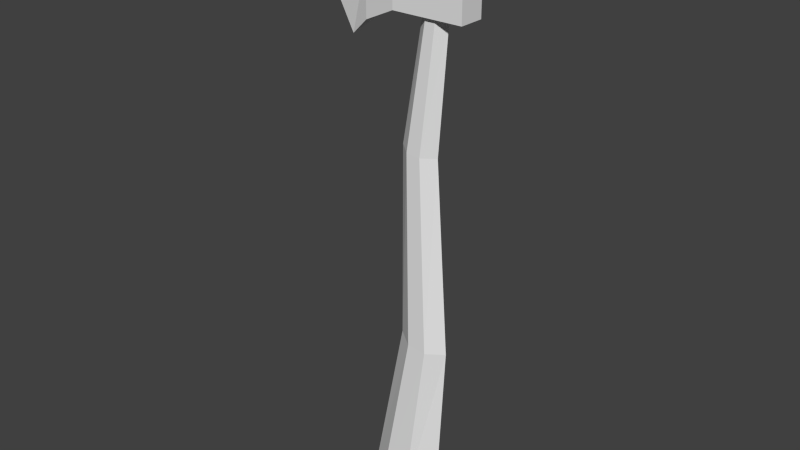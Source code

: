 # Source: ImportData_WoodAxe.blend  (saved by Blender 2.67.0; exported with 4.5.12 LTS)
import bpy
from mathutils import Matrix  # noqa: F401  (used for matrix-valued properties, if any)

bpy.ops.wm.read_factory_settings(use_empty=True)
scene = bpy.context.scene
scene.name = 'Scene'

# ---- collections
col_collection_1 = bpy.data.collections.new('Collection 1'); scene.collection.children.link(col_collection_1)

# ---- world
world_world = bpy.data.worlds.new('World'); scene.world = world_world
world_world.color = (0.05088, 0.05088, 0.05088)
world_world.use_sun_shadow = False
world_world.sun_shadow_jitter_overblur = 0.0
world_world.cycles.sampling_method = 'MANUAL'
world_world.cycles.sample_map_resolution = 256

# ---- meshes
me_cube_001 = bpy.data.meshes.new('Cube.001')
me_cube_001.from_pydata([(-0.2618, -0.06633, -0.1693), (-0.2618, 0.06633, -0.1693), (0.1029, 0.06633, -0.1693), (0.1029, -0.06633, -0.1693), (-0.2618, -0.06633, 0.1689), (-0.2618, 0.06633, 0.1689), (0.1029, 0.06633, 0.1689), (0.1029, -0.06633, 0.1689), (-0.4354, -0.03737, -0.2488), (-0.4354, 0.03737, -0.2488), (-0.4354, -0.03737, 0.2484), (-0.4354, 0.03737, 0.2484), (-0.5451, 6.712e-11, -0.34), (-0.5451, 6.712e-11, 0.3396), (-0.6526, 6.712e-11, -0.1376), (-0.6537, 1.326e-09, 0.1317), (-0.1012, -0.04422, 0.1678), (-0.1095, 0.04422, 0.1678), (-0.04895, 0.04422, 0.1678), (-0.04895, -0.04422, 0.1678), (-0.1495, 0.0, 0.1678), (-0.009362, 0.0, 0.1678), (-0.1046, -0.05009, 0.2089), (-0.1124, 0.05009, 0.2089), (-0.04545, 0.05009, 0.2089), (-0.04545, -0.05009, 0.2089), (-0.1594, 2.513e-17, 0.2089), (0.007539, 2.513e-17, 0.2089), (-0.1012, -0.04457, -0.1693), (-0.1095, 0.04457, -0.1693), (-0.0494, 0.04457, -0.1693), (-0.0494, -0.04457, -0.1693), (-0.1499, 0.0, -0.1693), (-0.008997, 0.0, -0.1693), (-0.1884, -0.05948, -0.8039), (-0.2001, 0.05948, -0.8027), (-0.1153, 0.05948, -0.8114), (-0.1153, -0.05948, -0.8114), (-0.2572, -1.395e-08, -0.7968), (-0.05826, -1.447e-08, -0.8173), (-0.166, -0.06971, -1.804), (-0.1819, 0.06971, -1.802), (-0.06708, 0.06971, -1.814), (-0.06708, -0.06971, -1.814), (-0.2591, -3.567e-08, -1.794), (0.01014, -3.667e-08, -1.822), (-0.3237, -0.09046, -2.723), (-0.3464, 0.09046, -2.715), (-0.1819, 0.09046, -2.771), (-0.1819, -0.09046, -2.771), (-0.4264, -4.318e-08, -2.637), (-0.0406, -4.981e-08, -2.768), (-0.4354, -0.03737, -0.0001908), (-0.4354, 0.03737, -0.0001908)], [(46, 47), (48, 49), (0, 32), (1, 32), (3, 33), (2, 33), (5, 20), (4, 20), (7, 21), (6, 21), (15, 52), (14, 52), (10, 15), (8, 14), (9, 14), (14, 53), (15, 53), (11, 15), (4, 52), (0, 52), (5, 53), (1, 53)], [(0, 4, 10, 52, 8), (5, 6, 2, 1), (6, 7, 3, 2), (7, 4, 0, 3), (37, 34, 40, 43), (4, 7, 19, 16), (8, 52, 10, 13, 15, 14, 12), (4, 5, 11, 10), (5, 1, 9, 53, 11), (1, 0, 8, 9), (11, 53, 9, 12, 14, 15, 13), (9, 8, 12), (10, 11, 13), (18, 17, 23, 24), (6, 5, 17, 18), (5, 4, 16, 20, 17), (7, 6, 18, 21, 19), (25, 27, 24, 23, 26, 22), (20, 16, 22, 26), (16, 19, 25, 22), (17, 20, 26, 23), (19, 21, 27, 25), (21, 18, 24, 27), (28, 32, 38, 34), (1, 29, 32, 28, 0), (2, 30, 29, 1), (3, 31, 33, 30, 2), (0, 28, 31, 3), (31, 28, 34, 37), (32, 29, 35, 38), (33, 31, 37, 39), (30, 33, 39, 36), (29, 30, 36, 35), (43, 40, 46, 49), (36, 39, 45, 42), (38, 35, 41, 44), (39, 37, 43, 45), (34, 38, 44, 40), (35, 36, 42, 41), (46, 50, 47, 48, 51, 49), (42, 45, 51, 48), (44, 41, 47, 50), (45, 43, 49, 51), (40, 44, 50, 46), (41, 42, 48, 47)])
_uv = me_cube_001.uv_layers.new(name='UVMap')
_uv.uv.foreach_set('vector', [0.6328, 0.4531, 0.6328, 0.6172, 0.5742, 0.6172, 0.5742, 0.5352, 0.5742, 0.4531, 0.6328, 0.6172, 0.7578, 0.6172, 0.7578, 0.4531, 0.6328, 0.4531, 0.8086, 0.6172, 0.7578, 0.6172, 0.7578, 0.4531, 0.8086, 0.4531, 0.7578, 0.6172, 0.6328, 0.6172, 0.6328, 0.4531, 0.7578, 0.4531, 0.08203, 0.75, 0.04297, 0.75, 0.04297, 0.3672, 0.08203, 0.3672, 0.6328, 0.6172, 0.7578, 0.6172, 0.7109, 0.625, 0.6914, 0.625, 0.5742, 0.4531, 0.5742, 0.5352, 0.5742, 0.6172, 0.5508, 0.6406, 0.5078, 0.5977, 0.5078, 0.4727, 0.5508, 0.4297, 0.6328, 0.6172, 0.6328, 0.6641, 0.5742, 0.6641, 0.5742, 0.6172, 0.6328, 0.6172, 0.6328, 0.4531, 0.5742, 0.4531, 0.5742, 0.5352, 0.5742, 0.6172, 0.6328, 0.4062, 0.6328, 0.4531, 0.5742, 0.4531, 0.5742, 0.4062, 0.5742, 0.6172, 0.5742, 0.5352, 0.5742, 0.4531, 0.5508, 0.4297, 0.5078, 0.4727, 0.5078, 0.5977, 0.5508, 0.6406, 0.5742, 0.4062, 0.5742, 0.4531, 0.5508, 0.4297, 0.5742, 0.6172, 0.5742, 0.6641, 0.5508, 0.6406, 0.1602, 0.9766, 0.1992, 0.9766, 0.1992, 0.9961, 0.1602, 0.9961, 0.7578, 0.6641, 0.6328, 0.6641, 0.6914, 0.6562, 0.7109, 0.6562, 0.6328, 0.6641, 0.6328, 0.6172, 0.6914, 0.625, 0.6758, 0.6406, 0.6914, 0.6562, 0.7578, 0.6172, 0.7578, 0.6641, 0.7109, 0.6562, 0.7227, 0.6406, 0.7109, 0.625, 0.08203, 0.003906, 0.1055, 0.02734, 0.08203, 0.05078, 0.04297, 0.05078, 0.01953, 0.02734, 0.04297, 0.003906, 0.003906, 0.9766, 0.04297, 0.9766, 0.04297, 0.9961, 0.003906, 0.9961, 0.04297, 0.9766, 0.08203, 0.9766, 0.08203, 0.9961, 0.04297, 0.9961, 0.1992, 0.9766, 0.2383, 0.9766, 0.2383, 0.9961, 0.1992, 0.9961, 0.08203, 0.9766, 0.1211, 0.9766, 0.1211, 0.9961, 0.08203, 0.9961, 0.1211, 0.9766, 0.1602, 0.9766, 0.1602, 0.9961, 0.1211, 0.9961, 0.04297, 0.9727, 0.003906, 0.9727, 0.003906, 0.75, 0.04297, 0.75, 0.6328, 0.4062, 0.6914, 0.4141, 0.6758, 0.4297, 0.6914, 0.4453, 0.6328, 0.4531, 0.7578, 0.4062, 0.707, 0.4141, 0.6914, 0.4141, 0.6328, 0.4062, 0.7578, 0.4531, 0.707, 0.4453, 0.7227, 0.4297, 0.707, 0.4141, 0.7578, 0.4062, 0.6328, 0.4531, 0.6914, 0.4453, 0.707, 0.4453, 0.7578, 0.4531, 0.08203, 0.9727, 0.04297, 0.9727, 0.04297, 0.75, 0.08203, 0.75, 0.2383, 0.9727, 0.1992, 0.9727, 0.1992, 0.75, 0.2383, 0.75, 0.1211, 0.9727, 0.08203, 0.9727, 0.08203, 0.75, 0.1211, 0.75, 0.1602, 0.9727, 0.1211, 0.9727, 0.1211, 0.75, 0.1602, 0.75, 0.1992, 0.9727, 0.1602, 0.9727, 0.1602, 0.75, 0.1992, 0.75, 0.08203, 0.3672, 0.04297, 0.3672, 0.04297, 0.05469, 0.08203, 0.05469, 0.1602, 0.75, 0.1211, 0.75, 0.1211, 0.3672, 0.1602, 0.3672, 0.2383, 0.75, 0.1992, 0.75, 0.1992, 0.3672, 0.2383, 0.3672, 0.1211, 0.75, 0.08203, 0.75, 0.08203, 0.3672, 0.1211, 0.3672, 0.04297, 0.75, 0.003906, 0.75, 0.003906, 0.3672, 0.04297, 0.3672, 0.1992, 0.75, 0.1602, 0.75, 0.1602, 0.3672, 0.1992, 0.3672, 0.1602, 0.05078, 0.1367, 0.02734, 0.1602, 0.003906, 0.1992, 0.003906, 0.2227, 0.02734, 0.1992, 0.05078, 0.1602, 0.3672, 0.1211, 0.3672, 0.1211, 0.05469, 0.1602, 0.05469, 0.2383, 0.3672, 0.1992, 0.3672, 0.1992, 0.05469, 0.2383, 0.05469, 0.1211, 0.3672, 0.08203, 0.3672, 0.08203, 0.05469, 0.1211, 0.05469, 0.04297, 0.3672, 0.003906, 0.3672, 0.003906, 0.05469, 0.04297, 0.05469, 0.1992, 0.3672, 0.1602, 0.3672, 0.1602, 0.05469, 0.1992, 0.05469])
me_cube_001.use_remesh_preserve_volume = False
me_cube_001.use_remesh_preserve_attributes = False
me_cube_001.use_mirror_vertex_groups = False
me_cube_001.update()

# ---- objects
ob_cube = bpy.data.objects.new('Cube', me_cube_001)

# ---- transforms, parenting, visibility, modifiers, constraints
ob_cube.location = (0.0, 0.0, 0.0)
ob_cube.lineart.crease_threshold = 0.0

# ---- collection membership
col_collection_1.objects.link(ob_cube)

# ---- scene / render settings (as saved in the file)
scene.frame_start = 1; scene.frame_end = 250; scene.frame_set(1)
scene.render.engine = 'BLENDER_EEVEE_NEXT'
scene.render.image_settings.color_mode = 'RGB'
scene.render.image_settings.compression = 90
scene.render.resolution_percentage = 50
scene.render.dither_intensity = 0.0
scene.cycles.use_denoising = False
scene.cycles.samples = 10
scene.cycles.sampling_pattern = 'TABULATED_SOBOL'
scene.cycles.light_sampling_threshold = 0.0
scene.cycles.use_adaptive_sampling = False
scene.cycles.use_light_tree = False
scene.cycles.blur_glossy = 0.0
scene.cycles.volume_bounces = 1
scene.cycles.pixel_filter_type = 'GAUSSIAN'
scene.cycles.sample_clamp_indirect = 0.0
scene.view_settings.view_transform = 'Standard'
bpy.context.view_layer.update()

# ---- added for rendering (the .blend has no active camera and no usable light): camera, sun
cam_auto = bpy.data.cameras.new('AutoCamera')
cam_auto.lens = 50.0
cam_auto.sensor_width = 36.0
cam_auto.clip_end = 1000.0
ob_auto_camera = bpy.data.objects.new('AutoCamera', cam_auto)
scene.collection.objects.link(ob_auto_camera)
ob_auto_camera.location = (2.69169, -3.56054, 1.15777)
ob_auto_camera.rotation_euler = (1.09748, -7.21219e-08, 0.694738)
scene.camera = ob_auto_camera
light_auto_sun = bpy.data.lights.new('AutoSun', 'SUN')
light_auto_sun.energy = 3.0
light_auto_sun.angle = 0.0523599
ob_auto_sun = bpy.data.objects.new('AutoSun', light_auto_sun)
scene.collection.objects.link(ob_auto_sun)
ob_auto_sun.rotation_euler = (0.872665, 0.174533, 0.523599)
bpy.context.view_layer.update()
